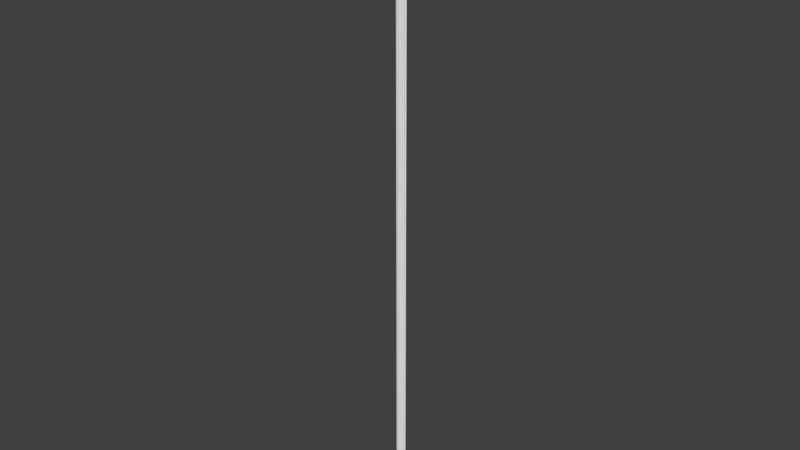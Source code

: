 # Source: OWP_7105.84.blend  (saved by Blender 2.78.0; exported with 4.5.12 LTS)
import bpy
from mathutils import Matrix  # noqa: F401  (used for matrix-valued properties, if any)

bpy.ops.wm.read_factory_settings(use_empty=True)
scene = bpy.context.scene
scene.name = 'Scene'

# ---- collections
col_collection_1 = bpy.data.collections.new('Collection 1'); scene.collection.children.link(col_collection_1)

# ---- world
world_world = bpy.data.worlds.new('World'); scene.world = world_world
world_world.color = (0.05088, 0.05088, 0.05088)
world_world.use_sun_shadow = False
world_world.sun_shadow_jitter_overblur = 0.0
world_world.cycles.sampling_method = 'MANUAL'

# ---- meshes
me_owp_7105_84_3dsolid = bpy.data.meshes.new('OWP 7105.84 3dsolid')
me_owp_7105_84_3dsolid.from_pydata([(1.259, 0.5251, 84.0), (1.281, 0.4968, 84.0), (1.262, 0.5234, 1e-06), (1.281, 0.4968, 1e-06), (1.302, 0.4282, 84.0), (1.302, 0.4431, 1e-06), (1.296, 0.4638, 84.0), (1.296, 0.3777, 84.0), (1.293, 0.3716, 1e-06), (1.239, 0.3048, 84.0), (1.266, 0.3286, 1e-06), (1.266, 0.3286, 84.0), (1.221, 0.2933, 1e-06), (1.172, 0.2809, 84.0), (1.207, 0.2886, 84.0), (1.157, 0.2792, 1e-06), (1.157, 0.2796, 84.0), (1.163, 0.2467, 84.0), (1.163, 0.2269, 1e-06), (1.15, 0.1816, 84.0), (1.161, 0.2134, 84.0), (1.141, 0.164, 1e-06), (1.132, 0.1536, 84.0), (1.09, 0.1202, 1e-06), (1.082, 0.1148, 84.0), (1.025, 0.1068, 1e-06), (0.9788, 0.1185, 84.0), (1.011, 0.1091, 84.0), (0.9504, 0.133, 1e-06), (0.9501, 0.1357, 84.0), (0.9437, 0.1005, 84.0), (0.9368, 0.08044, 1e-06), (0.9064, 0.04017, 84.0), (0.9288, 0.068, 84.0), (0.8931, 0.02806, 1e-06), (0.8447, 0.005097, 84.0), (0.8447, 0.005097, 1e-06), (0.8777, 0.01876, 84.0), (0.8093, 2.293e-05, 84.0), (0.7881, 0.0002249, 1e-06), (0.7403, 0.01636, 84.0), (0.7738, 0.003856, 84.0), (0.7217, 0.02671, 1e-06), (0.6875, 0.06378, 84.0), (0.7109, 0.03676, 84.0), (0.6881, 0.05939, 1e-06), (0.6641, 0.03676, 84.0), (0.6012, 0.003856, 84.0), (0.6157, 0.007028, 1e-06), (0.6347, 0.01636, 84.0), (0.5303, 0.005097, 84.0), (0.5477, 0.0008218, 1e-06), (0.5657, 2.293e-05, 84.0), (0.4973, 0.01876, 84.0), (0.4814, 0.02744, 1e-06), (0.4686, 0.04017, 84.0), (0.4313, 0.1005, 84.0), (0.4355, 0.08634, 1e-06), (0.4462, 0.068, 84.0), (0.4249, 0.1357, 1e-06), (0.4249, 0.1357, 84.0), (0.3962, 0.1185, 84.0), (0.3778, 0.1111, 1e-06), (0.3504, 0.1068, 84.0), (0.3109, 0.1107, 1e-06), (0.2568, 0.1389, 84.0), (0.298, 0.1157, 84.0), (0.2683, 0.1312, 1e-06), (0.2252, 0.1816, 84.0), (0.231, 0.1691, 1e-06), (0.2121, 0.2467, 84.0), (0.2111, 0.2329, 1e-06), (0.2145, 0.2134, 84.0), (0.2179, 0.2789, 1e-06), (0.2183, 0.2796, 84.0), (0.2034, 0.2809, 84.0), (0.1682, 0.2886, 84.0), (0.1682, 0.2886, 1e-06), (0.1089, 0.3286, 84.0), (0.1186, 0.3173, 1e-06), (0.136, 0.3048, 84.0), (0.07645, 0.3923, 84.0), (0.08862, 0.3584, 1e-06), (0.08862, 0.3584, 84.0), (0.0724, 0.4133, 1e-06), (0.07897, 0.4638, 84.0), (0.07316, 0.4282, 84.0), (0.08562, 0.4841, 1e-06), (0.1111, 0.5245, 84.0), (0.1158, 0.5251, 1e-06), (0.0777, 0.5438, 84.0), (0.05699, 0.5581, 1e-06), (0.02067, 0.6058, 84.0), (0.04532, 0.5712, 84.0), (0.01103, 0.6248, 1e-06), (1.017e-06, 0.6875, 84.0), (1e-06, 0.6875, 1e-06), (0.005248, 0.6454, 84.0), (1.375, 0.6875, 1e-06), (1.37, 0.6454, 1e-06), (1.342, 0.584, 1e-06), (1.377, 0.6856, 84.0), (1.33, 0.5712, 84.0), (1.354, 0.6058, 84.0), (1.297, 0.5438, 84.0)], [], [(0, 1, 2), (2, 1, 3), (4, 5, 6), (9, 10, 11), (10, 9, 12), (13, 12, 14), (13, 15, 12), (14, 12, 9), (10, 8, 11), (11, 8, 7), (8, 5, 7), (7, 5, 4), (5, 3, 6), (6, 3, 1), (16, 15, 13), (16, 17, 15), (15, 17, 18), (19, 18, 20), (18, 19, 21), (24, 21, 22), (21, 24, 23), (23, 24, 25), (26, 25, 27), (25, 26, 28), (29, 28, 26), (27, 25, 24), (22, 21, 19), (20, 18, 17), (29, 30, 28), (28, 30, 31), (32, 31, 33), (31, 32, 34), (35, 36, 37), (35, 38, 36), (36, 38, 39), (40, 39, 41), (39, 40, 42), (43, 42, 44), (43, 45, 42), (44, 42, 40), (41, 39, 38), (36, 34, 37), (37, 34, 32), (33, 31, 30), (43, 46, 45), (47, 48, 49), (50, 51, 52), (53, 54, 50), (53, 55, 54), (56, 57, 58), (59, 57, 60), (60, 57, 56), (57, 54, 58), (58, 54, 55), (54, 51, 50), (51, 48, 52), (52, 48, 47), (48, 45, 49), (49, 45, 46), (60, 61, 59), (59, 61, 62), (62, 63, 64), (65, 64, 66), (64, 65, 67), (68, 69, 65), (70, 71, 72), (73, 71, 74), (74, 71, 70), (71, 69, 72), (72, 69, 68), (69, 67, 65), (66, 64, 63), (63, 62, 61), (75, 73, 74), (75, 76, 73), (73, 76, 77), (78, 79, 80), (81, 82, 83), (82, 81, 84), (85, 84, 86), (84, 85, 87), (88, 89, 87), (88, 87, 85), (86, 84, 81), (82, 79, 83), (83, 79, 78), (79, 77, 80), (80, 77, 76), (88, 90, 89), (89, 90, 91), (92, 91, 93), (91, 92, 94), (95, 96, 97), (96, 94, 97), (97, 94, 92), (93, 91, 90), (77, 79, 73), (79, 82, 73), (82, 84, 73), (84, 87, 73), (91, 94, 89), (94, 96, 89), (96, 98, 89), (89, 98, 2), (89, 2, 73), (89, 73, 87), (98, 99, 2), (99, 100, 2), (3, 15, 2), (3, 5, 15), (5, 8, 15), (8, 10, 15), (12, 15, 10), (18, 28, 15), (18, 21, 28), (21, 23, 28), (25, 28, 23), (31, 45, 28), (31, 34, 45), (45, 34, 42), (36, 42, 34), (39, 42, 36), (51, 54, 48), (48, 54, 45), (54, 57, 45), (57, 59, 45), (62, 67, 59), (67, 62, 64), (67, 69, 59), (69, 71, 59), (71, 73, 59), (2, 15, 59), (2, 59, 73), (59, 15, 28), (59, 28, 45), (98, 101, 99), (102, 100, 103), (0, 2, 104), (2, 100, 104), (104, 100, 102), (100, 99, 103), (103, 99, 101), (101, 95, 88), (101, 88, 0), (95, 97, 88), (97, 92, 88), (90, 88, 93), (88, 85, 74), (85, 86, 74), (86, 81, 74), (81, 83, 74), (83, 78, 74), (78, 80, 74), (76, 75, 80), (75, 74, 80), (70, 60, 74), (70, 72, 60), (72, 68, 60), (68, 65, 60), (60, 65, 61), (63, 61, 66), (66, 61, 65), (56, 43, 60), (56, 58, 43), (58, 55, 43), (43, 55, 46), (50, 49, 53), (52, 47, 50), (47, 49, 50), (49, 46, 53), (53, 46, 55), (44, 32, 43), (32, 44, 37), (41, 35, 40), (41, 38, 35), (35, 37, 40), (40, 37, 44), (32, 33, 43), (33, 30, 43), (30, 29, 43), (26, 24, 29), (27, 24, 26), (24, 22, 29), (22, 19, 29), (19, 20, 29), (20, 17, 29), (17, 16, 29), (13, 9, 16), (13, 14, 9), (9, 11, 16), (11, 7, 16), (7, 4, 16), (4, 6, 16), (6, 1, 16), (1, 0, 16), (104, 102, 0), (102, 103, 0), (103, 101, 0), (16, 0, 88), (16, 88, 74), (16, 74, 29), (43, 29, 60), (60, 29, 74), (88, 92, 93), (101, 98, 95), (98, 96, 95)])
me_owp_7105_84_3dsolid.polygons.foreach_set('use_smooth', [True] * 206)
_uv = me_owp_7105_84_3dsolid.uv_layers.new(name='UVMap')
_uv.uv.foreach_set('vector', [0.3548, 1.0, 0.3496, 1.0, 0.3548, 2.963e-08, 0.3548, 2.963e-08, 0.3496, 1.0, 0.3498, 2.592e-08, 0.3354, 1.0, 0.3389, 1.914e-08, 0.343, 1.0, 0.3059, 1.0, 0.3125, 0.0, 0.3122, 1.0, 0.7551, 1.0, 0.7608, 9.083e-08, 0.7647, 1.0, 0.7755, 0.0, 0.7647, 1.0, 0.7678, 9.083e-08, 0.7755, 0.0, 0.7788, 1.0, 0.7647, 1.0, 0.7678, 9.083e-08, 0.7647, 1.0, 0.7608, 9.083e-08, 0.3125, 0.0, 0.323, 7.81e-09, 0.3122, 1.0, 0.3122, 1.0, 0.323, 7.81e-09, 0.3242, 1.0, 0.323, 7.81e-09, 0.3389, 1.914e-08, 0.3242, 1.0, 0.3242, 1.0, 0.3389, 1.914e-08, 0.3354, 1.0, 0.3389, 1.914e-08, 0.3498, 2.592e-08, 0.343, 1.0, 0.343, 1.0, 0.3498, 2.592e-08, 0.3496, 1.0, 0.7788, 9.083e-08, 0.7788, 1.0, 0.7755, 0.0, 0.5315, 1.0, 0.5246, 1.0, 0.5315, 9.455e-09, 0.5315, 9.455e-09, 0.5246, 1.0, 0.5203, 6.653e-09, 0.5098, 1.0, 0.5203, 6.653e-09, 0.5172, 1.0, 0.5203, 6.653e-09, 0.5098, 1.0, 0.5057, 2.975e-09, 0.4924, 1.0, 0.5057, 2.975e-09, 0.5029, 1.0, 0.5057, 2.975e-09, 0.4924, 1.0, 0.494, 0.0, 0.6725, 1.0, 0.6741, 1.817e-07, 0.6869, 1.0, 0.6971, 9.083e-08, 0.6869, 1.0, 0.6898, 0.0, 0.6869, 1.0, 0.6971, 9.083e-08, 0.7036, 1.0, 0.7036, 0.0, 0.7036, 1.0, 0.6971, 9.083e-08, 0.6898, 0.0, 0.6869, 1.0, 0.6741, 1.817e-07, 0.5029, 1.0, 0.5057, 2.975e-09, 0.5098, 1.0, 0.5172, 1.0, 0.5203, 6.653e-09, 0.5246, 1.0, 0.7551, 1.0, 0.7472, 1.0, 0.7551, 4.233e-08, 0.7551, 4.233e-08, 0.7472, 1.0, 0.7431, 2.263e-08, 0.7325, 1.0, 0.7431, 2.263e-08, 0.7395, 1.0, 0.7431, 2.263e-08, 0.7325, 1.0, 0.7298, 0.0, 0.4623, 9.083e-08, 0.4623, 1.0, 0.4552, 0.0, 0.4623, 9.083e-08, 0.4701, 9.083e-08, 0.4623, 1.0, 0.4623, 1.0, 0.4701, 9.083e-08, 0.4748, 1.0, 0.4856, 0.0, 0.4748, 1.0, 0.4781, 0.0, 0.4748, 1.0, 0.4856, 0.0, 0.4899, 1.0, 0.8405, 0.0, 0.8317, 1.0, 0.8335, 0.0, 0.8405, 0.0, 0.8405, 1.0, 0.8317, 1.0, 0.4924, 0.0, 0.4899, 1.0, 0.4856, 0.0, 0.4781, 0.0, 0.4748, 1.0, 0.4701, 9.083e-08, 0.4623, 1.0, 0.4519, 1.0, 0.4552, 0.0, 0.4552, 0.0, 0.4519, 1.0, 0.4491, 0.0, 0.7395, 1.0, 0.7431, 2.263e-08, 0.7472, 1.0, 0.8405, 9.083e-08, 0.8473, 0.0, 0.8473, 1.0, 0.4192, 1.817e-07, 0.4191, 1.0, 0.4119, 1.817e-07, 0.435, 0.0, 0.434, 1.0, 0.4271, 1.817e-07, 0.4425, 0.0, 0.4491, 1.0, 0.435, 0.0, 0.4425, 0.0, 0.4491, 0.0, 0.4491, 1.0, 0.7116, 1.0, 0.7148, 2.012e-09, 0.7193, 1.0, 0.7036, 2.057e-09, 0.7148, 2.012e-09, 0.7036, 1.0, 0.7036, 1.0, 0.7148, 2.012e-09, 0.7116, 1.0, 0.7148, 2.012e-09, 0.7298, 0.0, 0.7193, 1.0, 0.7193, 1.0, 0.7298, 0.0, 0.7265, 1.0, 0.4491, 1.0, 0.434, 1.0, 0.435, 0.0, 0.434, 1.0, 0.4191, 1.0, 0.4271, 1.817e-07, 0.4271, 1.817e-07, 0.4191, 1.0, 0.4192, 1.817e-07, 0.4191, 1.0, 0.4036, 1.0, 0.4119, 1.817e-07, 0.4119, 1.817e-07, 0.4036, 1.0, 0.4057, 3.633e-07, 0.5688, 1.0, 0.5626, 1.0, 0.5688, 0.0, 0.5688, 0.0, 0.5626, 1.0, 0.5586, 2.312e-09, 0.5586, 2.312e-09, 0.5526, 1.0, 0.5438, 2.75e-09, 0.5315, 1.0, 0.5438, 2.75e-09, 0.5409, 1.0, 0.5438, 2.75e-09, 0.5315, 1.0, 0.5341, 1.125e-09, 0.6167, 9.083e-08, 0.6138, 1.0, 0.6058, 9.083e-08, 0.6314, 0.0, 0.6286, 1.0, 0.624, 9.083e-08, 0.6382, 1.0, 0.6286, 1.0, 0.6382, 9.083e-08, 0.6382, 9.083e-08, 0.6286, 1.0, 0.6314, 0.0, 0.6286, 1.0, 0.6138, 1.0, 0.624, 9.083e-08, 0.624, 9.083e-08, 0.6138, 1.0, 0.6167, 9.083e-08, 0.6138, 1.0, 0.6037, 1.0, 0.6058, 9.083e-08, 0.5409, 1.0, 0.5438, 2.75e-09, 0.5526, 1.0, 0.5526, 1.0, 0.5586, 2.312e-09, 0.5626, 1.0, 0.786, 0.0, 0.7788, 1.0, 0.7827, 0.0, 0.786, 0.0, 0.7939, 9.083e-08, 0.7788, 1.0, 0.7788, 1.0, 0.7939, 9.083e-08, 0.7899, 1.0, 0.3613, 0.0, 0.3584, 1.0, 0.3548, 9.083e-08, 0.3767, 9.083e-08, 0.3687, 1.0, 0.3687, 9.083e-08, 0.3687, 1.0, 0.3767, 9.083e-08, 0.3814, 1.0, 0.392, 0.0, 0.3814, 1.0, 0.3846, 9.083e-08, 0.3814, 1.0, 0.392, 0.0, 0.3961, 1.0, 0.4036, 9.083e-08, 0.4035, 1.0, 0.3961, 1.0, 0.4036, 9.083e-08, 0.3961, 1.0, 0.392, 0.0, 0.3846, 9.083e-08, 0.3814, 1.0, 0.3767, 9.083e-08, 0.3687, 1.0, 0.3584, 1.0, 0.3687, 9.083e-08, 0.3687, 9.083e-08, 0.3584, 1.0, 0.3613, 0.0, 0.8013, 1.0, 0.7899, 1.0, 0.8013, 1.817e-07, 0.8013, 1.817e-07, 0.7899, 1.0, 0.7939, 9.083e-08, 0.8193, 9.083e-08, 0.8269, 0.0, 0.8183, 1.0, 0.8183, 1.0, 0.8269, 0.0, 0.8317, 1.0, 0.5875, 1.0, 0.6005, 7.84e-08, 0.5962, 1.0, 0.6005, 7.84e-08, 0.5875, 1.0, 0.5838, 3.666e-08, 0.5688, 1.0, 0.5697, 0.0, 0.5782, 1.0, 0.5697, 0.0, 0.5838, 3.666e-08, 0.5782, 1.0, 0.5782, 1.0, 0.5838, 3.666e-08, 0.5875, 1.0, 0.5962, 1.0, 0.6005, 7.84e-08, 0.6037, 1.0, 0.9114, 0.0184, 0.9178, 0.01781, 0.9092, 0.01899, 0.9178, 0.01781, 0.9269, 0.01745, 0.9092, 0.01899, 0.9269, 0.01745, 0.9391, 0.01726, 0.9092, 0.01899, 0.9391, 0.01726, 0.9548, 0.01741, 0.9092, 0.01899, 0.9713, 0.01707, 0.9861, 0.01653, 0.9639, 0.01777, 0.9861, 0.01653, 1.0, 0.0164, 0.9639, 0.01777, 1.0, 0.0164, 1.0, 0.03276, 0.9639, 0.01777, 0.9639, 0.01777, 1.0, 0.03276, 0.9636, 0.03141, 0.9639, 0.01777, 0.9636, 0.03141, 0.9092, 0.01899, 0.9639, 0.01777, 0.9092, 0.01899, 0.9548, 0.01741, 1.0, 0.03276, 0.9906, 0.0327, 0.9636, 0.03141, 0.9906, 0.0327, 0.977, 0.03237, 0.9636, 0.03141, 0.9576, 0.03165, 0.9093, 0.03017, 0.9636, 0.03141, 0.9576, 0.03165, 0.9457, 0.03189, 0.9093, 0.03017, 0.9457, 0.03189, 0.9298, 0.03179, 0.9093, 0.03017, 0.9298, 0.03179, 0.9203, 0.03147, 0.9093, 0.03017, 0.9124, 0.03093, 0.9093, 0.03017, 0.9203, 0.03147, 0.8977, 0.03025, 0.8768, 0.02771, 0.9093, 0.03017, 0.8977, 0.03025, 0.8837, 0.02997, 0.8768, 0.02771, 0.8837, 0.02997, 0.874, 0.02937, 0.8768, 0.02771, 0.871, 0.02859, 0.8768, 0.02771, 0.874, 0.02937, 0.8652, 0.02755, 0.8605, 0.02459, 0.8768, 0.02771, 0.8652, 0.02755, 0.8535, 0.02703, 0.8605, 0.02459, 0.8605, 0.02459, 0.8535, 0.02703, 0.8532, 0.02499, 0.8484, 0.02645, 0.8532, 0.02499, 0.8535, 0.02703, 0.8473, 0.02578, 0.8532, 0.02499, 0.8484, 0.02645, 0.8475, 0.02292, 0.8534, 0.02213, 0.8489, 0.02372, 0.8489, 0.02372, 0.8534, 0.02213, 0.8605, 0.02459, 0.8534, 0.02213, 0.8665, 0.02158, 0.8605, 0.02459, 0.8665, 0.02158, 0.8774, 0.02145, 0.8605, 0.02459, 0.872, 0.02089, 0.8764, 0.01959, 0.8774, 0.02145, 0.8764, 0.01959, 0.872, 0.02089, 0.8719, 0.0201, 0.8764, 0.01959, 0.8848, 0.01915, 0.8774, 0.02145, 0.8848, 0.01915, 0.899, 0.01891, 0.8774, 0.02145, 0.899, 0.01891, 0.9092, 0.01899, 0.8774, 0.02145, 0.9636, 0.03141, 0.9093, 0.03017, 0.8774, 0.02145, 0.9636, 0.03141, 0.8774, 0.02145, 0.9092, 0.01899, 0.8774, 0.02145, 0.9093, 0.03017, 0.8768, 0.02771, 0.8774, 0.02145, 0.8768, 0.02771, 0.8605, 0.02459, 0.6725, 0.0, 0.6725, 1.0, 0.6631, 9.008e-09, 0.6456, 1.0, 0.6485, 2.149e-08, 0.6541, 1.0, 0.8101, 1.0, 0.8013, 4.65e-07, 0.8183, 1.0, 0.8013, 4.65e-07, 0.8183, 0.0, 0.8183, 1.0, 0.6382, 1.0, 0.6485, 2.149e-08, 0.6456, 1.0, 0.6485, 2.149e-08, 0.6631, 9.008e-09, 0.6541, 1.0, 0.6541, 1.0, 0.6631, 9.008e-09, 0.6725, 1.0, 0.9999, 0.0, 0.9999, 0.0164, 0.9637, 0.01507, 0.9999, 0.0, 0.9637, 0.01507, 0.9642, 0.001402, 0.9999, 0.0164, 0.9905, 0.01633, 0.9637, 0.01507, 0.9905, 0.01633, 0.9817, 0.01615, 0.9637, 0.01507, 0.968, 0.01547, 0.9637, 0.01507, 0.9741, 0.01585, 0.9637, 0.01507, 0.9502, 0.01545, 0.9093, 0.01379, 0.9502, 0.01545, 0.9423, 0.01552, 0.9093, 0.01379, 0.9423, 0.01552, 0.9343, 0.01548, 0.9093, 0.01379, 0.9343, 0.01548, 0.9268, 0.01533, 0.9093, 0.01379, 0.9268, 0.01533, 0.9202, 0.01509, 0.9093, 0.01379, 0.9202, 0.01509, 0.9149, 0.01477, 0.9093, 0.01379, 0.9113, 0.01439, 0.9096, 0.01397, 0.9149, 0.01477, 0.9096, 0.01397, 0.9093, 0.01379, 0.9149, 0.01477, 0.902, 0.01386, 0.8774, 0.01133, 0.9093, 0.01379, 0.902, 0.01386, 0.8946, 0.01383, 0.8774, 0.01133, 0.8946, 0.01383, 0.8876, 0.01371, 0.8774, 0.01133, 0.8876, 0.01371, 0.8781, 0.01333, 0.8774, 0.01133, 0.8774, 0.01133, 0.8781, 0.01333, 0.8736, 0.01167, 0.871, 0.01221, 0.8736, 0.01167, 0.8729, 0.01284, 0.8729, 0.01284, 0.8736, 0.01167, 0.8781, 0.01333, 0.8696, 0.01125, 0.8615, 0.0082, 0.8774, 0.01133, 0.8696, 0.01125, 0.8624, 0.01107, 0.8615, 0.0082, 0.8624, 0.01107, 0.8562, 0.01081, 0.8615, 0.0082, 0.8615, 0.0082, 0.8562, 0.01081, 0.8555, 0.008479, 0.8485, 0.01007, 0.851, 0.008828, 0.8515, 0.01046, 0.8473, 0.00965, 0.8482, 0.009226, 0.8485, 0.01007, 0.8482, 0.009226, 0.851, 0.008828, 0.8485, 0.01007, 0.851, 0.008828, 0.8555, 0.008479, 0.8515, 0.01046, 0.8515, 0.01046, 0.8555, 0.008479, 0.8562, 0.01081, 0.8555, 0.007921, 0.8564, 0.005594, 0.8615, 0.0082, 0.8564, 0.005594, 0.8555, 0.007921, 0.8516, 0.005935, 0.8483, 0.007172, 0.8486, 0.006328, 0.851, 0.007571, 0.8483, 0.007172, 0.8474, 0.006749, 0.8486, 0.006328, 0.8486, 0.006328, 0.8516, 0.005935, 0.851, 0.007571, 0.851, 0.007571, 0.8516, 0.005935, 0.8555, 0.007921, 0.8564, 0.005594, 0.8626, 0.005327, 0.8615, 0.0082, 0.8626, 0.005327, 0.8698, 0.005151, 0.8615, 0.0082, 0.8698, 0.005151, 0.8776, 0.005076, 0.8615, 0.0082, 0.8738, 0.004733, 0.873, 0.003504, 0.8776, 0.005076, 0.8717, 0.004351, 0.873, 0.003504, 0.8738, 0.004733, 0.873, 0.003504, 0.8816, 0.002916, 0.8776, 0.005076, 0.8816, 0.002916, 0.8879, 0.002698, 0.8776, 0.005076, 0.8879, 0.002698, 0.8949, 0.002571, 0.8776, 0.005076, 0.8949, 0.002571, 0.9023, 0.002544, 0.8776, 0.005076, 0.9023, 0.002544, 0.9096, 0.002618, 0.8776, 0.005076, 0.9099, 0.002441, 0.9152, 0.001639, 0.9096, 0.002618, 0.9099, 0.002441, 0.9116, 0.002022, 0.9152, 0.001639, 0.9152, 0.001639, 0.9205, 0.001317, 0.9096, 0.002618, 0.9205, 0.001317, 0.9315, 0.0009666, 0.9096, 0.002618, 0.9315, 0.0009666, 0.9427, 0.0008928, 0.9096, 0.002618, 0.9427, 0.0008928, 0.9506, 0.0009625, 0.9096, 0.002618, 0.9506, 0.0009625, 0.9579, 0.001136, 0.9096, 0.002618, 0.9579, 0.001136, 0.9642, 0.001402, 0.9096, 0.002618, 0.9683, 0.0009488, 0.9745, 0.0005637, 0.9642, 0.001402, 0.9745, 0.0005637, 0.9821, 0.0002708, 0.9642, 0.001402, 0.9821, 0.0002708, 0.9999, 0.0, 0.9642, 0.001402, 0.9096, 0.002618, 0.9642, 0.001402, 0.9637, 0.01507, 0.9096, 0.002618, 0.9637, 0.01507, 0.9093, 0.01379, 0.9096, 0.002618, 0.9093, 0.01379, 0.8776, 0.005076, 0.8615, 0.0082, 0.8776, 0.005076, 0.8774, 0.01133, 0.8774, 0.01133, 0.8776, 0.005076, 0.9093, 0.01379, 0.9637, 0.01507, 0.9817, 0.01615, 0.9741, 0.01585, 0.0, 1.0, 0.0004852, 7.096e-10, 0.3059, 1.0, 0.0004852, 7.096e-10, 0.3059, 0.0, 0.3059, 1.0])
me_owp_7105_84_3dsolid.materials.append(None)
me_owp_7105_84_3dsolid.use_remesh_preserve_volume = False
me_owp_7105_84_3dsolid.use_remesh_preserve_attributes = False
me_owp_7105_84_3dsolid.use_mirror_vertex_groups = False
me_owp_7105_84_3dsolid.update()

# ---- objects
ob_owp_7105_84 = bpy.data.objects.new('OWP 7105.84', me_owp_7105_84_3dsolid)

# ---- transforms, parenting, visibility, modifiers, constraints
ob_owp_7105_84.location = (0.0, 0.0, 0.0)
ob_owp_7105_84.scale = (0.0254, 0.0254, 0.0254)
ob_owp_7105_84.display_type = 'WIRE'
ob_owp_7105_84.lineart.crease_threshold = 0.0
_m = ob_owp_7105_84.modifiers.new('EdgeSplit', 'EDGE_SPLIT')

# ---- collection membership
col_collection_1.objects.link(ob_owp_7105_84)

# ---- scene / render settings (as saved in the file)
scene.frame_start = 1; scene.frame_end = 250; scene.frame_set(1)
scene.render.engine = 'CYCLES'
scene.render.resolution_percentage = 50
scene.render.dither_intensity = 0.0
scene.cycles.use_denoising = False
scene.cycles.samples = 128
scene.cycles.sampling_pattern = 'TABULATED_SOBOL'
scene.cycles.light_sampling_threshold = 0.0
scene.cycles.use_adaptive_sampling = False
scene.cycles.use_light_tree = False
scene.cycles.caustics_reflective = False
scene.cycles.caustics_refractive = False
scene.cycles.blur_glossy = 0.0
scene.cycles.max_bounces = 6
scene.cycles.sample_clamp_direct = 1.0
scene.cycles.sample_clamp_indirect = 1.0
scene.view_settings.view_transform = 'Standard'
bpy.context.view_layer.update()

# ---- added for rendering (the .blend has no active camera and no usable light): camera, sun
cam_auto = bpy.data.cameras.new('AutoCamera')
cam_auto.lens = 50.0
cam_auto.sensor_width = 36.0
cam_auto.clip_end = 1000.0
ob_auto_camera = bpy.data.objects.new('AutoCamera', cam_auto)
scene.collection.objects.link(ob_auto_camera)
ob_auto_camera.location = (1.99188, -2.36054, 2.64631)
ob_auto_camera.rotation_euler = (1.09748, -7.21219e-08, 0.694738)
scene.camera = ob_auto_camera
light_auto_sun = bpy.data.lights.new('AutoSun', 'SUN')
light_auto_sun.energy = 3.0
light_auto_sun.angle = 0.0523599
ob_auto_sun = bpy.data.objects.new('AutoSun', light_auto_sun)
scene.collection.objects.link(ob_auto_sun)
ob_auto_sun.rotation_euler = (0.872665, 0.174533, 0.523599)
bpy.context.view_layer.update()
